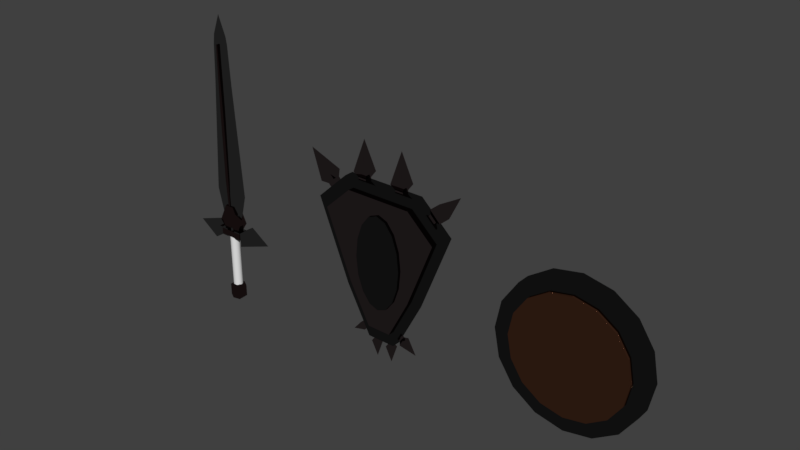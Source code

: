 # Source: Sword_Shield.blend  (saved by Blender 2.82.7; exported with 4.5.12 LTS)
import bpy
from mathutils import Matrix  # noqa: F401  (used for matrix-valued properties, if any)

bpy.ops.wm.read_factory_settings(use_empty=True)
scene = bpy.context.scene
scene.name = 'Scene'

# ---- collections
col_collection_1 = bpy.data.collections.new('Collection 1'); scene.collection.children.link(col_collection_1)

# ---- materials (node trees are filled in below, after node groups)
mat_shieldmetal = bpy.data.materials.new('ShieldMetal')
mat_shieldmetal.alpha_threshold = 0.0
mat_shieldmetal.roughness = 0.5
mat_wood = bpy.data.materials.new('Wood')
mat_wood.alpha_threshold = 0.0
mat_wood.roughness = 0.5
mat_spikes = bpy.data.materials.new('Spikes')
mat_spikes.alpha_threshold = 0.0
mat_spikes.roughness = 0.5
mat_swordbase = bpy.data.materials.new('SwordBase')
mat_swordbase.alpha_threshold = 0.0
mat_swordbase.roughness = 0.5
mat_swordmetal2 = bpy.data.materials.new('SwordMetal2')
mat_swordmetal2.alpha_threshold = 0.0
mat_swordmetal2.roughness = 0.5

# ---- material node trees
mat_shieldmetal.use_nodes = True; mat_shieldmetal.node_tree.nodes.clear()
_N = mat_shieldmetal.node_tree.nodes; _L = mat_shieldmetal.node_tree.links
n0 = _N.new('ShaderNodeOutputMaterial'); n0.name = 'Material Output'; n0.location = (300, 300)
n1 = _N.new('ShaderNodeBsdfAnisotropic'); n1.name = 'Glossy BSDF'; n1.location = (10, 300)
n1.distribution = 'GGX'
n1.inputs[0].default_value = (0.09084, 0.09084, 0.09084, 1.0)
n1.inputs[1].default_value = 0.0
_L.new(n1.outputs[0], n0.inputs[0])
n0.is_active_output = True
mat_wood.use_nodes = True; mat_wood.node_tree.nodes.clear()
_N = mat_wood.node_tree.nodes; _L = mat_wood.node_tree.links
n0 = _N.new('ShaderNodeOutputMaterial'); n0.name = 'Material Output'; n0.location = (300, 300)
n1 = _N.new('ShaderNodeBsdfDiffuse'); n1.name = 'Diffuse BSDF'; n1.location = (10, 300)
n1.inputs[0].default_value = (0.03522, 0.01416, 0.007664, 1.0)
_L.new(n1.outputs[0], n0.inputs[0])
n0.is_active_output = True
mat_spikes.use_nodes = True; mat_spikes.node_tree.nodes.clear()
_N = mat_spikes.node_tree.nodes; _L = mat_spikes.node_tree.links
n0 = _N.new('ShaderNodeOutputMaterial'); n0.name = 'Material Output'; n0.location = (300, 300)
n1 = _N.new('ShaderNodeBsdfAnisotropic'); n1.name = 'Glossy BSDF'; n1.location = (10, 300)
n1.distribution = 'GGX'
n1.inputs[0].default_value = (0.2079, 0.1528, 0.1576, 1.0)
n1.inputs[1].default_value = 0.0
_L.new(n1.outputs[0], n0.inputs[0])
n0.is_active_output = True
mat_swordbase.use_nodes = True; mat_swordbase.node_tree.nodes.clear()
_N = mat_swordbase.node_tree.nodes; _L = mat_swordbase.node_tree.links
n0 = _N.new('ShaderNodeOutputMaterial'); n0.name = 'Material Output'; n0.location = (300, 300)
n1 = _N.new('ShaderNodeBsdfAnisotropic'); n1.name = 'Glossy BSDF'; n1.location = (10, 300)
n1.distribution = 'GGX'
n1.inputs[0].default_value = (0.2266, 0.2266, 0.2266, 1.0)
n1.inputs[1].default_value = 0.0
_L.new(n1.outputs[0], n0.inputs[0])
n0.is_active_output = True
mat_swordmetal2.use_nodes = True; mat_swordmetal2.node_tree.nodes.clear()
_N = mat_swordmetal2.node_tree.nodes; _L = mat_swordmetal2.node_tree.links
n0 = _N.new('ShaderNodeOutputMaterial'); n0.name = 'Material Output'; n0.location = (300, 300)
n1 = _N.new('ShaderNodeBsdfAnisotropic'); n1.name = 'Glossy BSDF'; n1.location = (10, 300)
n1.distribution = 'GGX'
n1.inputs[0].default_value = (0.1376, 0.08061, 0.08061, 1.0)
n1.inputs[1].default_value = 0.0
_L.new(n1.outputs[0], n0.inputs[0])
n0.is_active_output = True

# ---- world
world_world = bpy.data.worlds.new('World'); scene.world = world_world
world_world.color = (0.05088, 0.05088, 0.05088)
world_world.use_sun_shadow = False
world_world.sun_shadow_jitter_overblur = 0.0
world_world.cycles.sampling_method = 'MANUAL'

# ---- meshes
me_cylinder_008 = bpy.data.meshes.new('Cylinder.008')
me_cylinder_008.from_pydata([(-1.806e-07, 0.2571, 2.763), (-1.806e-07, -0.2571, 2.763), (1.057, 0.2571, 2.553), (1.057, -0.2571, 2.553), (1.954, 0.2571, 1.954), (1.954, -0.2571, 1.954), (2.553, 0.2571, 1.057), (2.553, -0.2571, 1.057), (2.763, 0.2571, -3.612e-08), (2.763, -0.2571, -3.655e-07), (2.553, 0.2571, -1.057), (2.553, -0.2571, -1.057), (1.954, 0.2571, -1.954), (1.954, -0.2571, -1.954), (1.057, 0.2571, -2.553), (1.057, -0.2571, -2.553), (2.366e-07, 0.2571, -2.763), (2.366e-07, -0.2571, -2.763), (-1.057, 0.2571, -2.553), (-1.057, -0.2571, -2.553), (-1.954, 0.2571, -1.954), (-1.954, -0.2571, -1.954), (-2.553, 0.2571, -1.057), (-2.553, -0.2571, -1.057), (-2.763, 0.2571, 2.932e-07), (-2.763, -0.2571, -3.612e-08), (-2.553, 0.2571, 1.057), (-2.553, -0.2571, 1.057), (-1.954, 0.2571, 1.954), (-1.954, -0.2571, 1.954), (-1.057, 0.2571, 2.553), (-1.057, -0.2571, 2.553), (-1.173e-07, 0.1486, 2.207), (-1.173e-07, -0.3358, 2.207), (0.8446, 0.1486, 2.039), (0.8446, -0.3358, 2.039), (1.561, 0.1486, 1.561), (1.561, -0.3358, 1.561), (2.039, 0.1486, 0.8446), (2.039, -0.3358, 0.8446), (2.207, 0.1486, -1.986e-08), (2.207, -0.3358, -2.829e-07), (2.039, 0.1486, -0.8446), (2.039, -0.3358, -0.8446), (1.561, 0.1486, -1.561), (1.561, -0.3358, -1.561), (0.8446, 0.1486, -2.039), (0.8446, -0.3358, -2.039), (2.16e-07, 0.1486, -2.207), (2.16e-07, -0.3358, -2.207), (-0.8446, 0.1486, -2.039), (-0.8446, -0.3358, -2.039), (-1.561, 0.1486, -1.561), (-1.561, -0.3358, -1.561), (-2.039, 0.1486, -0.8446), (-2.039, -0.3358, -0.8446), (-2.207, 0.1486, 2.432e-07), (-2.207, -0.3358, -1.986e-08), (-2.039, 0.1486, 0.8446), (-2.039, -0.3358, 0.8446), (-1.561, 0.1486, 1.561), (-1.561, -0.3358, 1.561), (-0.8446, 0.1486, 2.039), (-0.8446, -0.3358, 2.039), (-0.1628, -0.002808, 1.47), (-0.1628, -0.002808, 1.825), (-0.1628, 0.4314, 1.47), (-0.1628, 0.4314, 1.825), (0.1923, -0.002808, 1.47), (0.1923, -0.002808, 1.825), (0.1923, 0.4314, 1.47), (0.1923, 0.4314, 1.825), (-0.1628, 0.8199, 1.664), (-0.1628, 0.5971, 1.387), (0.1923, 0.5971, 1.387), (0.1923, 0.8199, 1.664), (-0.1628, 1.04, 1.313), (-0.1628, 0.685, 1.314), (0.1923, 0.685, 1.314), (0.1923, 1.04, 1.313), (-0.1628, -0.002808, -1.557), (-0.1628, -0.002808, -1.912), (-0.1628, 0.4314, -1.557), (-0.1628, 0.4314, -1.912), (0.1923, -0.002808, -1.557), (0.1923, -0.002808, -1.912), (0.1923, 0.4314, -1.557), (0.1923, 0.4314, -1.912), (-0.1628, 0.8199, -1.75), (-0.1628, 0.5971, -1.474), (0.1923, 0.5971, -1.474), (0.1923, 0.8199, -1.75), (-0.1628, 1.04, -1.4), (-0.1628, 0.685, -1.401), (0.1923, 0.685, -1.401), (0.1923, 1.04, -1.4), (-0.1628, 1.038, -0.04326), (-0.1628, 0.683, -0.04326), (0.1923, 0.683, -0.04326), (0.1923, 1.038, -0.04326)], [], [(0, 1, 3, 2), (2, 3, 5, 4), (4, 5, 7, 6), (6, 7, 9, 8), (8, 9, 11, 10), (10, 11, 13, 12), (12, 13, 15, 14), (14, 15, 17, 16), (16, 17, 19, 18), (18, 19, 21, 20), (20, 21, 23, 22), (22, 23, 25, 24), (24, 25, 27, 26), (26, 27, 29, 28), (3, 1, 31, 29, 27, 25, 23, 21, 19, 17, 15, 13, 11, 9, 7, 5), (28, 29, 31, 30), (30, 31, 1, 0), (0, 2, 4, 6, 8, 10, 12, 14, 16, 18, 20, 22, 24, 26, 28, 30), (32, 33, 35, 34), (34, 35, 37, 36), (36, 37, 39, 38), (38, 39, 41, 40), (40, 41, 43, 42), (42, 43, 45, 44), (44, 45, 47, 46), (46, 47, 49, 48), (48, 49, 51, 50), (50, 51, 53, 52), (52, 53, 55, 54), (54, 55, 57, 56), (56, 57, 59, 58), (58, 59, 61, 60), (35, 33, 63, 61, 59, 57, 55, 53, 51, 49, 47, 45, 43, 41, 39, 37), (60, 61, 63, 62), (62, 63, 33, 32), (32, 34, 36, 38, 40, 42, 44, 46, 48, 50, 52, 54, 56, 58, 60, 62), (67, 71, 75, 72), (64, 65, 67, 66), (70, 71, 69, 68), (68, 69, 65, 64), (66, 70, 68, 64), (71, 67, 65, 69), (74, 73, 77, 78), (66, 67, 72, 73), (71, 70, 74, 75), (70, 66, 73, 74), (76, 79, 99, 96), (72, 75, 79, 76), (73, 72, 76, 77), (75, 74, 78, 79), (77, 76, 96, 97), (79, 78, 98, 99), (78, 77, 97, 98), (80, 82, 83, 81), (83, 88, 91, 87), (86, 84, 85, 87), (84, 80, 81, 85), (82, 80, 84, 86), (87, 85, 81, 83), (90, 94, 93, 89), (82, 89, 88, 83), (87, 91, 90, 86), (86, 90, 89, 82), (92, 96, 99, 95), (88, 92, 95, 91), (89, 93, 92, 88), (91, 95, 94, 90), (93, 97, 96, 92), (95, 99, 98, 94), (94, 98, 97, 93)])
me_cylinder_008.polygons.foreach_set('material_index', [0, 0, 0, 0, 0, 0, 0, 0, 0, 0, 0, 0, 0, 0, 0, 0, 0, 0, 1, 1, 1, 1, 1, 1, 1, 1, 1, 1, 1, 1, 1, 1, 1, 1, 1, 1, 1, 1, 1, 1, 1, 1, 1, 1, 1, 1, 1, 1, 1, 1, 1, 1, 1, 1, 1, 1, 1, 1, 1, 1, 1, 1, 1, 1, 1, 1, 1, 1, 1, 1])
_uv = me_cylinder_008.uv_layers.new(name='UVMap')
_uv.uv.foreach_set('vector', [0.9168, 0.1659, 0.9605, 0.1659, 0.9606, 0.2556, 0.9169, 0.2556, 0.9169, 0.2556, 0.9606, 0.2556, 0.9611, 0.3317, 0.9174, 0.3317, 0.8719, 0.9663, 0.8282, 0.9663, 0.8282, 0.8902, 0.8719, 0.8902, 0.8719, 0.8902, 0.8282, 0.8902, 0.8282, 0.8004, 0.8719, 0.8004, 0.8719, 0.8004, 0.8282, 0.8004, 0.8282, 0.7106, 0.8719, 0.7106, 0.8719, 0.7106, 0.8282, 0.7106, 0.8282, 0.6346, 0.8719, 0.6346, 0.9174, 0.3317, 0.9611, 0.3317, 0.9606, 0.4078, 0.9169, 0.4078, 0.9169, 0.4078, 0.9606, 0.4078, 0.9605, 0.4976, 0.9168, 0.4976, 0.9168, 0.4976, 0.9605, 0.4976, 0.9606, 0.5873, 0.9169, 0.5873, 0.9169, 0.5873, 0.9606, 0.5873, 0.9611, 0.6634, 0.9174, 0.6634, 0.9156, 0.9663, 0.8719, 0.9663, 0.8719, 0.8902, 0.9156, 0.8902, 0.9156, 0.8902, 0.8719, 0.8902, 0.8719, 0.8004, 0.9156, 0.8004, 0.9156, 0.8004, 0.8719, 0.8004, 0.8719, 0.7106, 0.9156, 0.7106, 0.9156, 0.7106, 0.8719, 0.7106, 0.8719, 0.6346, 0.9156, 0.6346, 0.09981, 0.8852, 0.03505, 0.8205, 2.026e-08, 0.7359, 0.0, 0.6444, 0.03505, 0.5598, 0.09981, 0.4951, 0.1844, 0.4601, 0.276, 0.4601, 0.3606, 0.4951, 0.4254, 0.5598, 0.4604, 0.6444, 0.4604, 0.7359, 0.4254, 0.8205, 0.3606, 0.8852, 0.276, 0.9202, 0.1844, 0.9202, 0.9174, 2.024e-08, 0.9611, 0.0, 0.9606, 0.0761, 0.9169, 0.0761, 0.9169, 0.0761, 0.9606, 0.0761, 0.9605, 0.1659, 0.9168, 0.1659, 0.4254, 0.09974, 0.4604, 0.1843, 0.4604, 0.2758, 0.4254, 0.3604, 0.3606, 0.4251, 0.276, 0.4601, 0.1844, 0.4601, 0.09981, 0.4251, 0.03505, 0.3604, 1.013e-07, 0.2758, 0.0, 0.1843, 0.03505, 0.09974, 0.09981, 0.03502, 0.1844, 4.048e-08, 0.276, 0.0, 0.3606, 0.03502, 0.9168, 0.7959, 0.9579, 0.7959, 0.9581, 0.8676, 0.9169, 0.8676, 0.9169, 0.8676, 0.9581, 0.8676, 0.9584, 0.9284, 0.9173, 0.9284, 0.5016, 1.0, 0.4604, 1.0, 0.4604, 0.9392, 0.5016, 0.9392, 0.5016, 0.9392, 0.4604, 0.9392, 0.4604, 0.8675, 0.5016, 0.8675, 0.5016, 0.8675, 0.4604, 0.8675, 0.4604, 0.7958, 0.5016, 0.7958, 0.5016, 0.7958, 0.4604, 0.7958, 0.4604, 0.735, 0.5016, 0.735, 0.9589, 0.6634, 1.0, 0.6634, 0.9997, 0.7242, 0.9585, 0.7242, 0.9585, 0.7242, 0.9997, 0.7242, 0.9995, 0.7959, 0.9584, 0.7959, 0.9584, 0.7959, 0.9995, 0.7959, 0.9997, 0.8676, 0.9585, 0.8676, 0.9585, 0.8676, 0.9997, 0.8676, 1.0, 0.9284, 0.9589, 0.9284, 0.5016, 0.735, 0.5427, 0.735, 0.5427, 0.7958, 0.5016, 0.7958, 0.5016, 0.7958, 0.5427, 0.7958, 0.5427, 0.8675, 0.5016, 0.8675, 0.5016, 0.8675, 0.5427, 0.8675, 0.5427, 0.9392, 0.5016, 0.9392, 0.5016, 0.9392, 0.5427, 0.9392, 0.5427, 1.0, 0.5016, 1.0, 0.8282, 0.5147, 0.8282, 0.5878, 0.8002, 0.6554, 0.7485, 0.7071, 0.6809, 0.735, 0.6077, 0.735, 0.5402, 0.7071, 0.4884, 0.6554, 0.4604, 0.5878, 0.4604, 0.5147, 0.4884, 0.4472, 0.5402, 0.3955, 0.6077, 0.3675, 0.6809, 0.3675, 0.7485, 0.3955, 0.8002, 0.4472, 0.9173, 0.6634, 0.9584, 0.6634, 0.9581, 0.7242, 0.9169, 0.7242, 0.9169, 0.7242, 0.9581, 0.7242, 0.9579, 0.7959, 0.9168, 0.7959, 0.8282, 0.1472, 0.8282, 0.2203, 0.8002, 0.2878, 0.7485, 0.3395, 0.6809, 0.3675, 0.6077, 0.3675, 0.5402, 0.3395, 0.4884, 0.2878, 0.4604, 0.2203, 0.4604, 0.1472, 0.4884, 0.07967, 0.5402, 0.02798, 0.6077, 0.0, 0.6809, 4.048e-08, 0.7485, 0.02798, 0.8002, 0.07967, 0.6332, 0.7679, 0.6031, 0.7679, 0.6031, 0.735, 0.6332, 0.735, 0.8282, 0.3474, 0.8282, 0.3173, 0.8651, 0.3173, 0.8651, 0.3474, 0.8651, 0.2871, 0.8651, 0.3173, 0.8282, 0.3173, 0.8282, 0.2871, 0.6935, 0.7652, 0.6935, 0.735, 0.7237, 0.735, 0.7237, 0.7652, 0.6935, 0.7719, 0.6634, 0.7719, 0.6634, 0.735, 0.6935, 0.735, 0.6031, 0.7679, 0.6332, 0.7679, 0.6332, 0.8048, 0.6031, 0.8048, 0.6634, 0.786, 0.6935, 0.786, 0.6935, 0.7935, 0.6634, 0.7935, 0.8651, 0.3474, 0.8651, 0.3173, 0.8981, 0.331, 0.8792, 0.3545, 0.8651, 0.3173, 0.8651, 0.2871, 0.8792, 0.2801, 0.8981, 0.3035, 0.6634, 0.7719, 0.6935, 0.7719, 0.6935, 0.786, 0.6634, 0.786, 0.9912, 0.2601, 0.9611, 0.2601, 0.9611, 0.1449, 0.9912, 0.1449, 0.9912, 0.2898, 0.9611, 0.2898, 0.9611, 0.2601, 0.9912, 0.2601, 0.8792, 0.3545, 0.8981, 0.331, 0.9168, 0.3608, 0.8866, 0.3607, 0.8981, 0.3035, 0.8792, 0.2801, 0.8866, 0.2739, 0.9168, 0.2738, 0.8866, 0.3607, 0.9168, 0.3608, 0.9166, 0.4759, 0.8865, 0.4759, 0.9168, 0.2738, 0.8866, 0.2739, 0.8865, 0.1586, 0.9166, 0.1586, 0.5427, 0.735, 0.5729, 0.735, 0.5729, 0.8503, 0.5427, 0.8503, 0.8282, 0.6044, 0.8651, 0.6044, 0.8651, 0.6346, 0.8282, 0.6346, 0.6031, 0.7719, 0.6031, 0.8048, 0.5729, 0.8048, 0.5729, 0.7719, 0.8651, 0.03014, 0.8282, 0.03014, 0.8282, 2.024e-08, 0.8651, 0.0, 0.7237, 0.735, 0.7539, 0.735, 0.7539, 0.7652, 0.7237, 0.7652, 0.6332, 0.7719, 0.6332, 0.735, 0.6634, 0.735, 0.6634, 0.7719, 0.5729, 0.7719, 0.5729, 0.735, 0.6031, 0.735, 0.6031, 0.7719, 0.6634, 0.786, 0.6634, 0.7935, 0.6332, 0.7935, 0.6332, 0.786, 0.8651, 0.6044, 0.8792, 0.5974, 0.8981, 0.6208, 0.8651, 0.6346, 0.8651, 0.0, 0.8981, 0.01373, 0.8792, 0.03719, 0.8651, 0.03014, 0.6634, 0.7719, 0.6634, 0.786, 0.6332, 0.786, 0.6332, 0.7719, 0.9912, 0.02976, 0.9912, 0.1449, 0.9611, 0.1449, 0.9611, 0.02976, 0.9912, 0.0, 0.9912, 0.02976, 0.9611, 0.02976, 0.9611, 0.0, 0.8792, 0.5974, 0.8866, 0.5911, 0.9168, 0.5911, 0.8981, 0.6208, 0.8981, 0.01373, 0.9168, 0.04349, 0.8866, 0.04341, 0.8792, 0.03719, 0.8866, 0.5911, 0.8865, 0.4759, 0.9166, 0.4759, 0.9168, 0.5911, 0.9168, 0.04349, 0.9166, 0.1586, 0.8865, 0.1586, 0.8866, 0.04341, 0.5427, 0.9655, 0.5427, 0.8503, 0.5729, 0.8503, 0.5729, 0.9655])
me_cylinder_008.materials.append(mat_shieldmetal)
me_cylinder_008.materials.append(mat_wood)
me_cylinder_008.use_remesh_preserve_volume = False
me_cylinder_008.use_remesh_preserve_attributes = False
me_cylinder_008.use_mirror_vertex_groups = False
me_cylinder_008.update()
me_cube_003 = bpy.data.meshes.new('Cube.003')
me_cube_003.from_pydata([(-0.09166, 0.004254, 0.7815), (-0.09166, 0.004254, 0.9648), (-0.09166, 0.3168, 0.7815), (-0.09166, 0.3168, 0.9648), (0.09166, 0.004254, 0.7815), (0.09166, 0.004254, 0.9648), (0.09166, 0.3168, 0.7815), (0.09166, 0.3168, 0.9648), (-0.09166, 0.5174, 0.8813), (-0.09166, 0.4023, 0.7386), (0.09166, 0.4023, 0.7386), (0.09166, 0.5174, 0.8813), (-0.09166, 0.631, 0.7003), (-0.09166, 0.4477, 0.7008), (0.09166, 0.4477, 0.7008), (0.09166, 0.631, 0.7003), (-1.092, 0.004254, 0.7815), (-1.092, 0.004254, 0.9648), (-1.092, 0.3168, 0.7815), (-1.092, 0.3168, 0.9648), (-0.9083, 0.004254, 0.7815), (-0.9083, 0.004254, 0.9648), (-0.9083, 0.3168, 0.7815), (-0.9083, 0.3168, 0.9648), (-1.092, 0.5174, 0.8813), (-1.092, 0.4023, 0.7386), (-0.9083, 0.4023, 0.7386), (-0.9083, 0.5174, 0.8813), (-1.092, 0.631, 0.7003), (-1.092, 0.4477, 0.7008), (-0.9083, 0.4477, 0.7008), (-0.9083, 0.631, 0.7003), (-0.09166, 0.004254, -0.7815), (-0.09166, 0.004254, -0.9648), (-0.09166, 0.3168, -0.7815), (-0.09166, 0.3168, -0.9648), (0.09166, 0.004254, -0.7815), (0.09166, 0.004254, -0.9648), (0.09166, 0.3168, -0.7815), (0.09166, 0.3168, -0.9648), (-0.09166, 0.5174, -0.8813), (-0.09166, 0.4023, -0.7386), (0.09166, 0.4023, -0.7386), (0.09166, 0.5174, -0.8813), (-0.09166, 0.631, -0.7003), (-0.09166, 0.4477, -0.7008), (0.09166, 0.4477, -0.7008), (0.09166, 0.631, -0.7003), (-0.09166, 0.63, 0.0), (-0.09166, 0.4467, 0.0), (0.09166, 0.4467, 0.0), (0.09166, 0.63, 0.0), (-1.092, 0.004254, -0.7815), (-1.092, 0.004254, -0.9648), (-1.092, 0.3168, -0.7815), (-1.092, 0.3168, -0.9648), (-0.9083, 0.004254, -0.7815), (-0.9083, 0.004254, -0.9648), (-0.9083, 0.3168, -0.7815), (-0.9083, 0.3168, -0.9648), (-1.092, 0.5174, -0.8813), (-1.092, 0.4023, -0.7386), (-0.9083, 0.4023, -0.7386), (-0.9083, 0.5174, -0.8813), (-1.092, 0.631, -0.7003), (-1.092, 0.4477, -0.7008), (-0.9083, 0.4477, -0.7008), (-0.9083, 0.631, -0.7003), (-1.092, 0.63, 0.0), (-1.092, 0.4467, 0.0), (-0.9083, 0.4467, 0.0), (-0.9083, 0.63, 0.0), (-1.5, -0.1144, -0.8022), (-2.305, -0.1144, 1.198), (-1.5, 0.1144, -0.8022), (-2.305, 0.1144, 1.198), (0.5, -0.1144, -0.8022), (1.305, -0.1144, 1.198), (0.5, 0.1144, -0.8022), (1.305, 0.1144, 1.198), (-0.8644, 0.1144, -2.002), (-0.8644, -0.1144, -2.002), (-0.1356, 0.1144, -2.002), (-0.1356, -0.1144, -2.002), (-1.5, -0.1144, 1.942), (-1.5, 0.1144, 1.942), (0.5, 0.1144, 1.942), (0.5, -0.1144, 1.942), (-1.344, -0.1933, -0.6641), (-2.024, -0.1933, 1.024), (-1.344, -0.0001808, -0.6641), (-2.024, -0.0001808, 1.024), (0.3442, -0.1933, -0.6641), (1.024, -0.1933, 1.024), (0.3442, -0.0001808, -0.6641), (1.024, -0.0001808, 1.024), (-0.8076, -0.0001808, -1.677), (-0.8076, -0.1933, -1.677), (-0.1924, -0.0001808, -1.677), (-0.1924, -0.1933, -1.677), (-1.344, -0.1933, 1.652), (-1.344, -0.0001808, 1.652), (0.3442, -0.0001808, 1.652), (0.3442, -0.1933, 1.652), (-0.5, 0.03853, 1.284), (-0.5, -0.232, 1.284), (-0.2632, 0.03853, 1.193), (-0.2632, -0.232, 1.193), (-0.06236, 0.03853, 0.9327), (-0.06236, -0.232, 0.9327), (0.0718, 0.03853, 0.5432), (0.0718, -0.232, 0.5432), (0.1189, 0.03853, 0.08376), (0.1189, -0.232, 0.08376), (0.0718, 0.03853, -0.3757), (0.0718, -0.232, -0.3757), (-0.06236, 0.03853, -0.7651), (-0.06236, -0.232, -0.7651), (-0.2632, 0.03853, -1.025), (-0.2632, -0.232, -1.025), (-0.5, 0.03853, -1.117), (-0.5, -0.232, -1.117), (-0.7368, 0.03853, -1.025), (-0.7368, -0.232, -1.025), (-0.9376, 0.03853, -0.7651), (-0.9376, -0.232, -0.7651), (-1.072, 0.03853, -0.3757), (-1.072, -0.232, -0.3757), (-1.119, 0.03853, 0.08376), (-1.119, -0.232, 0.08376), (-1.072, 0.03853, 0.5432), (-1.072, -0.232, 0.5432), (-0.9376, 0.03853, 0.9327), (-0.9376, -0.232, 0.9327), (-0.7368, 0.03853, 1.193), (-0.7368, -0.232, 1.193), (-1.439, 0.006549, -2.085), (-1.066, 0.05539, -1.762), (-1.066, -0.04229, -1.762), (-1.002, -0.04229, -1.855), (-1.152, 0.09338, -1.767), (-1.038, 0.09338, -1.933), (-1.152, -0.08028, -1.767), (-1.038, -0.08028, -1.933), (-1.002, 0.05539, -1.855), (-0.9199, 0.05539, -1.799), (-0.9838, 0.05539, -1.705), (-0.9199, -0.04229, -1.799), (-0.9838, -0.04229, -1.705), (-0.7119, 0.006549, -2.551), (-0.7685, 0.05539, -2.061), (-0.7685, -0.04229, -2.061), (-0.6553, -0.04229, -2.061), (-0.8126, 0.09338, -2.134), (-0.6112, 0.09338, -2.134), (-0.8126, -0.08028, -2.134), (-0.6112, -0.08028, -2.134), (-0.6553, 0.05539, -2.061), (-0.6553, 0.05539, -1.961), (-0.7685, 0.05539, -1.961), (-0.6553, -0.04229, -1.961), (-0.7685, -0.04229, -1.961), (0.4389, 0.006549, -2.085), (0.06619, 0.05539, -1.762), (0.06619, -0.04229, -1.762), (0.002289, -0.04229, -1.855), (0.1518, 0.09338, -1.767), (0.03815, 0.09338, -1.933), (0.1518, -0.08028, -1.767), (0.03815, -0.08028, -1.933), (0.002289, 0.05539, -1.855), (-0.08006, 0.05539, -1.799), (-0.01615, 0.05539, -1.705), (-0.08006, -0.04229, -1.799), (-0.01615, -0.04229, -1.705), (-0.2881, 0.006549, -2.551), (-0.2315, 0.05539, -2.061), (-0.2315, -0.04229, -2.061), (-0.3447, -0.04229, -2.061), (-0.1874, 0.09338, -2.134), (-0.3888, 0.09338, -2.134), (-0.1874, -0.08028, -2.134), (-0.3888, -0.08028, -2.134), (-0.3447, 0.05539, -2.061), (-0.3447, 0.05539, -1.961), (-0.2315, 0.05539, -1.961), (-0.3447, -0.04229, -1.961), (-0.2315, -0.04229, -1.961), (-2.611, 4.843e-07, 2.291), (-2.042, -0.0907, 1.573), (-2.042, 0.0907, 1.573), (-1.893, 0.0907, 1.722), (-2.197, -0.1613, 1.612), (-1.932, -0.1613, 1.876), (-2.197, 0.1613, 1.612), (-1.932, 0.1613, 1.876), (-1.893, -0.0907, 1.722), (-1.762, -0.0907, 1.591), (-1.911, -0.0907, 1.442), (-1.762, 0.0907, 1.591), (-1.911, 0.0907, 1.442), (-1.027, 4.321e-07, 2.905), (-1.133, -0.0907, 1.995), (-1.133, 0.0907, 1.995), (-0.9222, 0.0907, 1.995), (-1.214, -0.1613, 2.132), (-0.8404, -0.1613, 2.132), (-1.214, 0.1613, 2.132), (-0.8404, 0.1613, 2.132), (-0.9222, -0.0907, 1.995), (-0.9222, -0.0907, 1.81), (-1.133, -0.0907, 1.81), (-0.9222, 0.0907, 1.81), (-1.133, 0.0907, 1.81), (1.611, 4.843e-07, 2.291), (1.042, -0.0907, 1.573), (1.042, 0.0907, 1.573), (0.8934, 0.0907, 1.722), (1.197, -0.1613, 1.612), (0.9321, -0.1613, 1.876), (1.197, 0.1613, 1.612), (0.9321, 0.1613, 1.876), (0.8934, -0.0907, 1.722), (0.7624, -0.0907, 1.591), (0.9111, -0.0907, 1.442), (0.7624, 0.0907, 1.591), (0.9111, 0.0907, 1.442), (0.02734, 4.321e-07, 2.905), (0.1325, -0.0907, 1.995), (0.1325, 0.0907, 1.995), (-0.07782, 0.0907, 1.995), (0.2143, -0.1613, 2.132), (-0.1596, -0.1613, 2.132), (0.2143, 0.1613, 2.132), (-0.1596, 0.1613, 2.132), (-0.07782, -0.0907, 1.995), (-0.07782, -0.0907, 1.81), (0.1325, -0.0907, 1.81), (-0.07782, 0.0907, 1.81), (0.1325, 0.0907, 1.81)], [], [(0, 1, 3, 2), (3, 7, 11, 8), (6, 7, 5, 4), (4, 5, 1, 0), (2, 6, 4, 0), (7, 3, 1, 5), (10, 9, 13, 14), (2, 3, 8, 9), (7, 6, 10, 11), (6, 2, 9, 10), (12, 15, 51, 48), (8, 11, 15, 12), (9, 8, 12, 13), (11, 10, 14, 15), (13, 12, 48, 49), (15, 14, 50, 51), (14, 13, 49, 50), (16, 17, 19, 18), (19, 23, 27, 24), (22, 23, 21, 20), (20, 21, 17, 16), (18, 22, 20, 16), (23, 19, 17, 21), (26, 25, 29, 30), (18, 19, 24, 25), (23, 22, 26, 27), (22, 18, 25, 26), (28, 31, 71, 68), (24, 27, 31, 28), (25, 24, 28, 29), (27, 26, 30, 31), (29, 28, 68, 69), (31, 30, 70, 71), (30, 29, 69, 70), (32, 34, 35, 33), (35, 40, 43, 39), (38, 36, 37, 39), (36, 32, 33, 37), (34, 32, 36, 38), (39, 37, 33, 35), (42, 46, 45, 41), (34, 41, 40, 35), (39, 43, 42, 38), (38, 42, 41, 34), (44, 48, 51, 47), (40, 44, 47, 43), (41, 45, 44, 40), (43, 47, 46, 42), (45, 49, 48, 44), (47, 51, 50, 46), (46, 50, 49, 45), (52, 54, 55, 53), (55, 60, 63, 59), (58, 56, 57, 59), (56, 52, 53, 57), (54, 52, 56, 58), (59, 57, 53, 55), (62, 66, 65, 61), (54, 61, 60, 55), (59, 63, 62, 58), (58, 62, 61, 54), (64, 68, 71, 67), (60, 64, 67, 63), (61, 65, 64, 60), (63, 67, 66, 62), (65, 69, 68, 64), (67, 71, 70, 66), (66, 70, 69, 65), (72, 73, 75, 74), (74, 75, 79, 78), (78, 79, 77, 76), (76, 77, 73, 72), (76, 72, 81, 83), (77, 79, 86, 87), (80, 82, 83, 81), (74, 78, 82, 80), (72, 74, 80, 81), (78, 76, 83, 82), (86, 85, 84, 87), (75, 73, 84, 85), (73, 77, 87, 84), (79, 75, 85, 86), (88, 89, 91, 90), (90, 91, 95, 94), (94, 95, 93, 92), (92, 93, 89, 88), (92, 88, 97, 99), (93, 95, 102, 103), (96, 98, 99, 97), (90, 94, 98, 96), (88, 90, 96, 97), (94, 92, 99, 98), (102, 101, 100, 103), (91, 89, 100, 101), (89, 93, 103, 100), (95, 91, 101, 102), (104, 105, 107, 106), (106, 107, 109, 108), (108, 109, 111, 110), (110, 111, 113, 112), (112, 113, 115, 114), (114, 115, 117, 116), (116, 117, 119, 118), (118, 119, 121, 120), (120, 121, 123, 122), (122, 123, 125, 124), (124, 125, 127, 126), (126, 127, 129, 128), (128, 129, 131, 130), (130, 131, 133, 132), (107, 105, 135, 133, 131, 129, 127, 125, 123, 121, 119, 117, 115, 113, 111, 109), (132, 133, 135, 134), (134, 135, 105, 104), (104, 106, 108, 110, 112, 114, 116, 118, 120, 122, 124, 126, 128, 130, 132, 134), (142, 143, 139, 138), (136, 143, 142), (143, 141, 144, 139), (140, 141, 136), (136, 142, 140), (143, 136, 141), (144, 137, 146, 145), (141, 140, 137, 144), (140, 142, 138, 137), (148, 147, 145, 146), (137, 138, 148, 146), (139, 144, 145, 147), (138, 139, 147, 148), (155, 156, 152, 151), (149, 156, 155), (156, 154, 157, 152), (153, 154, 149), (149, 155, 153), (156, 149, 154), (157, 150, 159, 158), (154, 153, 150, 157), (153, 155, 151, 150), (161, 160, 158, 159), (150, 151, 161, 159), (152, 157, 158, 160), (151, 152, 160, 161), (168, 164, 165, 169), (162, 168, 169), (169, 165, 170, 167), (166, 162, 167), (162, 166, 168), (169, 167, 162), (170, 171, 172, 163), (167, 170, 163, 166), (166, 163, 164, 168), (174, 172, 171, 173), (163, 172, 174, 164), (165, 173, 171, 170), (164, 174, 173, 165), (181, 177, 178, 182), (175, 181, 182), (182, 178, 183, 180), (179, 175, 180), (175, 179, 181), (182, 180, 175), (183, 184, 185, 176), (180, 183, 176, 179), (179, 176, 177, 181), (187, 185, 184, 186), (176, 185, 187, 177), (178, 186, 184, 183), (177, 187, 186, 178), (194, 195, 191, 190), (188, 195, 194), (195, 193, 196, 191), (192, 193, 188), (188, 194, 192), (195, 188, 193), (196, 189, 198, 197), (193, 192, 189, 196), (192, 194, 190, 189), (200, 199, 197, 198), (189, 190, 200, 198), (191, 196, 197, 199), (190, 191, 199, 200), (207, 208, 204, 203), (201, 208, 207), (208, 206, 209, 204), (205, 206, 201), (201, 207, 205), (208, 201, 206), (209, 202, 211, 210), (206, 205, 202, 209), (205, 207, 203, 202), (213, 212, 210, 211), (202, 203, 213, 211), (204, 209, 210, 212), (203, 204, 212, 213), (220, 216, 217, 221), (214, 220, 221), (221, 217, 222, 219), (218, 214, 219), (214, 218, 220), (221, 219, 214), (222, 223, 224, 215), (219, 222, 215, 218), (218, 215, 216, 220), (226, 224, 223, 225), (215, 224, 226, 216), (217, 225, 223, 222), (216, 226, 225, 217), (233, 229, 230, 234), (227, 233, 234), (234, 230, 235, 232), (231, 227, 232), (227, 231, 233), (234, 232, 227), (235, 236, 237, 228), (232, 235, 228, 231), (231, 228, 229, 233), (239, 237, 236, 238), (228, 237, 239, 229), (230, 238, 236, 235), (229, 239, 238, 230)])
me_cube_003.polygons.foreach_set('material_index', [0, 0, 0, 0, 0, 0, 0, 0, 0, 0, 0, 0, 0, 0, 0, 0, 0, 0, 0, 0, 0, 0, 0, 0, 0, 0, 0, 0, 0, 0, 0, 0, 0, 0, 0, 0, 0, 0, 0, 0, 0, 0, 0, 0, 0, 0, 0, 0, 0, 0, 0, 0, 0, 0, 0, 0, 0, 0, 0, 0, 0, 0, 0, 0, 0, 0, 0, 0, 1, 1, 1, 1, 1, 1, 1, 1, 1, 1, 1, 1, 1, 1, 0, 0, 0, 0, 0, 0, 0, 0, 0, 0, 0, 0, 0, 0, 1, 1, 1, 1, 1, 1, 1, 1, 1, 1, 1, 1, 1, 1, 1, 1, 1, 1, 0, 0, 0, 0, 0, 0, 0, 0, 0, 0, 0, 0, 0, 0, 0, 0, 0, 0, 0, 0, 0, 0, 0, 0, 0, 0, 0, 0, 0, 0, 0, 0, 0, 0, 0, 0, 0, 0, 0, 0, 0, 0, 0, 0, 0, 0, 0, 0, 0, 0, 0, 0, 0, 0, 0, 0, 0, 0, 0, 0, 0, 0, 0, 0, 0, 0, 0, 0, 0, 0, 0, 0, 0, 0, 0, 0, 0, 0, 0, 0, 0, 0, 0, 0, 0, 0, 0, 0, 0, 0, 0, 0, 0, 0, 0, 0, 0, 0, 0, 0, 0, 0, 0, 0])
_uv = me_cube_003.uv_layers.new(name='UVMap')
_uv.uv.foreach_set('vector', [0.0, 0.0, 0.0, 0.0, 0.0, 0.0, 0.0, 0.0, 0.0, 0.0, 0.0, 0.0, 0.0, 0.0, 0.0, 0.0, 0.0, 0.0, 0.0, 0.0, 0.0, 0.0, 0.0, 0.0, 0.0, 0.0, 0.0, 0.0, 0.0, 0.0, 0.0, 0.0, 0.0, 0.0, 0.0, 0.0, 0.0, 0.0, 0.0, 0.0, 0.0, 0.0, 0.0, 0.0, 0.0, 0.0, 0.0, 0.0, 0.0, 0.0, 0.0, 0.0, 0.0, 0.0, 0.0, 0.0, 0.0, 0.0, 0.0, 0.0, 0.0, 0.0, 0.0, 0.0, 0.0, 0.0, 0.0, 0.0, 0.0, 0.0, 0.0, 0.0, 0.0, 0.0, 0.0, 0.0, 0.0, 0.0, 0.0, 0.0, 0.0, 0.0, 0.0, 0.0, 0.0, 0.0, 0.0, 0.0, 0.0, 0.0, 0.0, 0.0, 0.0, 0.0, 0.0, 0.0, 0.0, 0.0, 0.0, 0.0, 0.0, 0.0, 0.0, 0.0, 0.0, 0.0, 0.0, 0.0, 0.0, 0.0, 0.0, 0.0, 0.0, 0.0, 0.0, 0.0, 0.0, 0.0, 0.0, 0.0, 0.0, 0.0, 0.0, 0.0, 0.0, 0.0, 0.0, 0.0, 0.0, 0.0, 0.0, 0.0, 0.0, 0.0, 0.0, 0.0, 0.0, 0.0, 0.0, 0.0, 0.0, 0.0, 0.0, 0.0, 0.0, 0.0, 0.0, 0.0, 0.0, 0.0, 0.0, 0.0, 0.0, 0.0, 0.0, 0.0, 0.0, 0.0, 0.0, 0.0, 0.0, 0.0, 0.0, 0.0, 0.0, 0.0, 0.0, 0.0, 0.0, 0.0, 0.0, 0.0, 0.0, 0.0, 0.0, 0.0, 0.0, 0.0, 0.0, 0.0, 0.0, 0.0, 0.0, 0.0, 0.0, 0.0, 0.0, 0.0, 0.0, 0.0, 0.0, 0.0, 0.0, 0.0, 0.0, 0.0, 0.0, 0.0, 0.0, 0.0, 0.0, 0.0, 0.0, 0.0, 0.0, 0.0, 0.0, 0.0, 0.0, 0.0, 0.0, 0.0, 0.0, 0.0, 0.0, 0.0, 0.0, 0.0, 0.0, 0.0, 0.0, 0.0, 0.0, 0.0, 0.0, 0.0, 0.0, 0.0, 0.0, 0.0, 0.0, 0.0, 0.0, 0.0, 0.0, 0.0, 0.0, 0.0, 0.0, 0.0, 0.0, 0.0, 0.0, 0.0, 0.0, 0.0, 0.0, 0.0, 0.0, 0.0, 0.0, 0.0, 0.0, 0.0, 0.0, 0.0, 0.0, 0.0, 0.0, 0.0, 0.0, 0.0, 0.0, 0.0, 0.0, 0.0, 0.0, 0.0, 0.0, 0.0, 0.0, 0.0, 0.0, 0.0, 0.0, 0.0, 0.0, 0.0, 0.0, 0.0, 0.0, 0.0, 0.0, 0.0, 0.0, 0.0, 0.0, 0.0, 0.0, 0.0, 0.0, 0.0, 0.0, 0.0, 0.0, 0.0, 0.0, 0.0, 0.0, 0.0, 0.0, 0.0, 0.0, 0.0, 0.0, 0.0, 0.0, 0.0, 0.0, 0.0, 0.0, 0.0, 0.0, 0.0, 0.0, 0.0, 0.0, 0.0, 0.0, 0.0, 0.0, 0.0, 0.0, 0.0, 0.0, 0.0, 0.0, 0.0, 0.0, 0.0, 0.0, 0.0, 0.0, 0.0, 0.0, 0.0, 0.0, 0.0, 0.0, 0.0, 0.0, 0.0, 0.0, 0.0, 0.0, 0.0, 0.0, 0.0, 0.0, 0.0, 0.0, 0.0, 0.0, 0.0, 0.0, 0.0, 0.0, 0.0, 0.0, 0.0, 0.0, 0.0, 0.0, 0.0, 0.0, 0.0, 0.0, 0.0, 0.0, 0.0, 0.0, 0.0, 0.0, 0.0, 0.0, 0.0, 0.0, 0.0, 0.0, 0.0, 0.0, 0.0, 0.0, 0.0, 0.0, 0.0, 0.0, 0.0, 0.0, 0.0, 0.0, 0.0, 0.0, 0.0, 0.0, 0.0, 0.0, 0.0, 0.0, 0.0, 0.0, 0.0, 0.0, 0.0, 0.0, 0.0, 0.0, 0.0, 0.0, 0.0, 0.0, 0.0, 0.0, 0.0, 0.0, 0.0, 0.0, 0.0, 0.0, 0.0, 0.0, 0.0, 0.0, 0.0, 0.0, 0.0, 0.0, 0.0, 0.0, 0.0, 0.0, 0.0, 0.0, 0.0, 0.0, 0.0, 0.0, 0.0, 0.0, 0.0, 0.0, 0.0, 0.0, 0.0, 0.0, 0.0, 0.0, 0.0, 0.0, 0.0, 0.0, 0.0, 0.0, 0.0, 0.0, 0.0, 0.0, 0.0, 0.0, 0.0, 0.0, 0.0, 0.0, 0.0, 0.0, 0.0, 0.0, 0.0, 0.0, 0.0, 0.0, 0.0, 0.0, 0.0, 0.0, 0.0, 0.0, 0.0, 0.0, 0.0, 0.0, 0.0, 0.0, 0.0, 0.0, 0.0, 0.0, 0.0, 0.0, 0.0, 0.0, 0.0, 0.0, 0.0, 0.0, 0.0, 0.0, 0.0, 0.0, 0.0, 0.0, 0.0, 0.0, 0.0, 0.0, 0.0, 0.0, 0.0, 0.0, 0.0, 0.0, 0.0, 0.0, 0.0, 0.0, 0.0, 0.0, 0.0, 0.0, 0.0, 0.0, 0.0, 0.0, 0.0, 0.0, 0.0, 0.0, 0.0, 0.0, 0.0, 0.0, 0.0, 0.0, 0.0, 0.0, 0.0, 0.0, 0.0, 0.0, 0.0, 0.0, 0.0, 0.0, 0.0, 0.8618, 0.633, 0.8618, 0.875, 0.8349, 0.875, 0.8349, 0.633, 0.393, 0.1892, 0.393, 0.4405, 0.0, 0.2832, 0.1753, 0.1021, 0.8886, 0.633, 0.8886, 0.875, 0.8618, 0.875, 0.8618, 0.633, 0.7861, 0.1892, 0.7861, 0.4405, 0.393, 0.2832, 0.5684, 0.1021, 0.7861, 0.1892, 0.5684, 0.1021, 0.6902, 0.0, 0.7695, 0.03173, 0.8349, 0.9067, 0.8081, 0.9067, 0.8081, 0.8128, 0.8349, 0.8128, 0.03682, 0.9809, 0.03682, 0.8959, 0.06367, 0.8959, 0.06367, 0.9809, 0.393, 0.1892, 0.1753, 0.1021, 0.2971, 0.0, 0.3765, 0.03173, 0.8618, 0.633, 0.8349, 0.633, 0.8349, 0.4858, 0.8618, 0.4858, 0.8886, 0.633, 0.8618, 0.633, 0.8618, 0.4858, 0.8886, 0.4858, 0.8081, 0.8128, 0.8081, 0.5797, 0.8349, 0.5797, 0.8349, 0.8128, 0.8081, 0.4858, 0.8349, 0.4858, 0.8349, 0.5797, 0.8081, 0.5797, 0.393, 0.2832, 0.7861, 0.4405, 0.6658, 0.4858, 0.4481, 0.3987, 0.0, 0.2832, 0.393, 0.4405, 0.2728, 0.4858, 0.05506, 0.3987, 0.9532, 0.2043, 0.9532, 0.0, 0.9759, 0.0, 0.9759, 0.2043, 0.3318, 0.6455, 0.3318, 0.8576, 0.0, 0.7249, 0.148, 0.572, 0.9521, 0.6901, 0.9521, 0.4858, 0.9747, 0.4858, 0.9747, 0.6901, 0.6636, 0.6455, 0.6636, 0.8576, 0.3318, 0.7249, 0.4798, 0.572, 0.6636, 0.6455, 0.4798, 0.572, 0.5826, 0.4858, 0.6496, 0.5126, 0.9306, 1.389e-08, 0.9532, 0.0, 0.9532, 0.07925, 0.9306, 0.07925, 0.8844, 0.4141, 0.8844, 0.4858, 0.8618, 0.4858, 0.8618, 0.4141, 0.3318, 0.6455, 0.148, 0.572, 0.2508, 0.4858, 0.3178, 0.5126, 0.9532, 0.2043, 0.9759, 0.2043, 0.9759, 0.3285, 0.9532, 0.3285, 0.9521, 0.6901, 0.9747, 0.6901, 0.9747, 0.8143, 0.9521, 0.8143, 0.9532, 0.07925, 0.9532, 0.276, 0.9306, 0.276, 0.9306, 0.07925, 0.9532, 0.3553, 0.9306, 0.3553, 0.9306, 0.276, 0.9532, 0.276, 0.3318, 0.7249, 0.6636, 0.8576, 0.562, 0.8959, 0.3783, 0.8224, 0.0, 0.7249, 0.3318, 0.8576, 0.2303, 0.8959, 0.04648, 0.8224, 0.8496, 0.433, 0.8178, 0.433, 0.8178, 0.4054, 0.8496, 0.4054, 0.9521, 0.7428, 0.9203, 0.7428, 0.9203, 0.7152, 0.9521, 0.7152, 0.9521, 0.7152, 0.9203, 0.7152, 0.9203, 0.6718, 0.9521, 0.6718, 0.9521, 0.6718, 0.9203, 0.6718, 0.9203, 0.6192, 0.9521, 0.6192, 0.9521, 0.6192, 0.9203, 0.6192, 0.9203, 0.5654, 0.9521, 0.5654, 0.9521, 0.5654, 0.9203, 0.5654, 0.9203, 0.5185, 0.9521, 0.5185, 0.9521, 0.5185, 0.9203, 0.5185, 0.9203, 0.4858, 0.9521, 0.4858, 0.8178, 0.4606, 0.7861, 0.4606, 0.7861, 0.433, 0.8178, 0.433, 0.8178, 0.433, 0.7861, 0.433, 0.7861, 0.4054, 0.8178, 0.4054, 0.8886, 0.4858, 0.9203, 0.4858, 0.9203, 0.5185, 0.8886, 0.5185, 0.8886, 0.5185, 0.9203, 0.5185, 0.9203, 0.5654, 0.8886, 0.5654, 0.8886, 0.5654, 0.9203, 0.5654, 0.9203, 0.6192, 0.8886, 0.6192, 0.8886, 0.6192, 0.9203, 0.6192, 0.9203, 0.6718, 0.8886, 0.6718, 0.8886, 0.6718, 0.9203, 0.6718, 0.9203, 0.7152, 0.8886, 0.7152, 0.8727, 0.2706, 0.844, 0.2784, 0.8174, 0.265, 0.7971, 0.2324, 0.7861, 0.1857, 0.7861, 0.1318, 0.7971, 0.07913, 0.8174, 0.03557, 0.844, 0.00778, 0.8727, 0.0, 0.8993, 0.01341, 0.9196, 0.04597, 0.9306, 0.09273, 0.9306, 0.1466, 0.9196, 0.1993, 0.8993, 0.2428, 0.8886, 0.7152, 0.9203, 0.7152, 0.9203, 0.7428, 0.8886, 0.7428, 0.8496, 0.4606, 0.8178, 0.4606, 0.8178, 0.433, 0.8496, 0.433, 0.7215, 0.7642, 0.6949, 0.7508, 0.6746, 0.7183, 0.6636, 0.6715, 0.6636, 0.6177, 0.6746, 0.565, 0.6949, 0.5214, 0.7215, 0.4936, 0.7502, 0.4858, 0.7768, 0.4992, 0.7971, 0.5318, 0.8081, 0.5786, 0.8081, 0.6324, 0.7971, 0.6851, 0.7768, 0.7287, 0.7502, 0.7564, 0.1785, 0.9144, 0.1555, 0.9199, 0.1585, 0.9103, 0.1714, 0.9072, 0.1785, 0.9643, 0.1555, 0.9199, 0.1785, 0.9144, 0.8011, 0.8268, 0.8011, 0.847, 0.7915, 0.8426, 0.7915, 0.8312, 0.1555, 0.9459, 0.1326, 0.9404, 0.1555, 0.8959, 0.2439, 0.9489, 0.2414, 0.914, 0.2613, 0.9185, 0.2613, 0.9426, 0.2715, 0.8959, 0.2816, 0.9426, 0.1356, 0.9499, 0.1485, 0.953, 0.1457, 0.9643, 0.1328, 0.9612, 0.1326, 0.9404, 0.1555, 0.9459, 0.1485, 0.953, 0.1356, 0.9499, 0.2613, 0.9185, 0.2414, 0.914, 0.248, 0.9053, 0.2591, 0.9078, 0.8496, 0.4186, 0.8597, 0.4186, 0.8597, 0.43, 0.8496, 0.43, 0.2591, 0.9078, 0.248, 0.9053, 0.2501, 0.8959, 0.2613, 0.8984, 0.8496, 0.4414, 0.8496, 0.43, 0.8592, 0.43, 0.8592, 0.4414, 0.1714, 0.9072, 0.1585, 0.9103, 0.1558, 0.899, 0.1687, 0.8959, 0.08663, 0.9144, 0.06367, 0.9199, 0.06667, 0.9103, 0.07958, 0.9072, 0.08663, 0.9643, 0.06367, 0.9199, 0.08663, 0.9144, 0.9512, 0.7611, 0.9313, 0.7651, 0.934, 0.7564, 0.9452, 0.7541, 0.08663, 0.9199, 0.1096, 0.9144, 0.1096, 0.9643, 0.2214, 0.8959, 0.2214, 0.9465, 0.2015, 0.9425, 0.9512, 0.7611, 0.9512, 0.8116, 0.9313, 0.7651, 0.1026, 0.9072, 0.08963, 0.9103, 0.08689, 0.899, 0.0998, 0.8959, 0.1096, 0.9144, 0.08663, 0.9199, 0.08963, 0.9103, 0.1026, 0.9072, 0.2015, 0.9425, 0.2214, 0.9465, 0.2155, 0.9534, 0.2042, 0.9511, 0.8496, 0.4186, 0.8496, 0.4054, 0.861, 0.4054, 0.861, 0.4186, 0.2042, 0.9511, 0.2155, 0.9534, 0.2131, 0.9647, 0.2019, 0.9625, 0.9452, 0.7541, 0.934, 0.7564, 0.9317, 0.7451, 0.9429, 0.7428, 0.07958, 0.9072, 0.06667, 0.9103, 0.06392, 0.899, 0.07684, 0.8959, 0.2015, 0.9459, 0.1944, 0.953, 0.1815, 0.9499, 0.1785, 0.9404, 0.2015, 0.8959, 0.2015, 0.9459, 0.1785, 0.9404, 0.8011, 0.8268, 0.7915, 0.8223, 0.7915, 0.8109, 0.8011, 0.8065, 0.1326, 0.9144, 0.1326, 0.9643, 0.1096, 0.9199, 0.9338, 0.8646, 0.9313, 0.8297, 0.9511, 0.8342, 0.302, 0.9426, 0.2816, 0.9426, 0.2918, 0.8959, 0.1126, 0.9103, 0.1098, 0.899, 0.1227, 0.8959, 0.1255, 0.9072, 0.1096, 0.9199, 0.1126, 0.9103, 0.1255, 0.9072, 0.1326, 0.9144, 0.9313, 0.8297, 0.9378, 0.821, 0.949, 0.8235, 0.9511, 0.8342, 0.8479, 0.4852, 0.8479, 0.4738, 0.858, 0.4738, 0.858, 0.4852, 0.9378, 0.821, 0.9399, 0.8116, 0.9511, 0.8141, 0.949, 0.8235, 0.8592, 0.4527, 0.8496, 0.4527, 0.8496, 0.4414, 0.8592, 0.4414, 0.1944, 0.953, 0.1916, 0.9643, 0.1787, 0.9612, 0.1815, 0.9499, 0.9074, 0.4641, 0.9003, 0.4712, 0.8874, 0.4681, 0.8844, 0.4586, 0.9074, 0.4141, 0.9074, 0.4641, 0.8844, 0.4586, 0.7857, 0.9135, 0.7885, 0.9048, 0.7997, 0.9025, 0.8057, 0.9094, 0.9486, 0.8882, 0.9486, 0.9382, 0.9256, 0.8937, 0.2414, 0.9647, 0.2214, 0.9182, 0.2414, 0.9142, 0.7857, 0.9135, 0.8057, 0.9094, 0.8057, 0.96, 0.9286, 0.8842, 0.9259, 0.8729, 0.9388, 0.8698, 0.9415, 0.8811, 0.9256, 0.8937, 0.9286, 0.8842, 0.9415, 0.8811, 0.9486, 0.8882, 0.2214, 0.9182, 0.2242, 0.9095, 0.2354, 0.9073, 0.2414, 0.9142, 0.8479, 0.4606, 0.8594, 0.4606, 0.8594, 0.4738, 0.8479, 0.4738, 0.2242, 0.9095, 0.2219, 0.8982, 0.2331, 0.8959, 0.2354, 0.9073, 0.7885, 0.9048, 0.7862, 0.8935, 0.7974, 0.8912, 0.7997, 0.9025, 0.9003, 0.4712, 0.8976, 0.4825, 0.8847, 0.4794, 0.8874, 0.4681, 0.9203, 0.4413, 0.963, 0.4516, 0.9499, 0.4648, 0.9259, 0.4591, 0.963, 0.3588, 0.963, 0.4516, 0.9203, 0.4413, 0.3383, 0.9335, 0.3383, 0.8959, 0.3558, 0.9042, 0.3558, 0.9253, 0.8714, 0.3229, 0.914, 0.3126, 0.914, 0.4054, 0.7252, 0.8912, 0.7441, 0.9752, 0.7062, 0.9752, 0.7857, 0.8912, 0.7857, 0.9726, 0.7489, 0.8999, 0.9009, 0.2994, 0.8769, 0.3052, 0.8718, 0.2842, 0.8958, 0.2784, 0.914, 0.3126, 0.8714, 0.3229, 0.8769, 0.3052, 0.9009, 0.2994, 0.3201, 0.8959, 0.3201, 0.9335, 0.302, 0.9253, 0.302, 0.9042, 0.8479, 0.4817, 0.8287, 0.4817, 0.8287, 0.4606, 0.8479, 0.4606, 0.4095, 0.8959, 0.4095, 0.9171, 0.3926, 0.9171, 0.3926, 0.8959, 0.7915, 0.7854, 0.7915, 0.7642, 0.8069, 0.7642, 0.8069, 0.7854, 0.9259, 0.4591, 0.9499, 0.4648, 0.9448, 0.4858, 0.9208, 0.4801, 0.8287, 0.3126, 0.7861, 0.3229, 0.7917, 0.3052, 0.8156, 0.2994, 0.8287, 0.4054, 0.7861, 0.3229, 0.8287, 0.3126, 0.9256, 0.9135, 0.8886, 0.9056, 0.9003, 0.8908, 0.9211, 0.8952, 0.7062, 0.857, 0.6636, 0.8467, 0.7062, 0.7642, 0.9522, 0.8143, 0.9891, 0.8957, 0.9521, 0.9036, 0.9256, 0.9135, 0.8887, 0.9948, 0.8886, 0.9056, 0.6691, 0.8645, 0.6931, 0.8702, 0.688, 0.8912, 0.664, 0.8854, 0.6636, 0.8467, 0.7062, 0.857, 0.6931, 0.8702, 0.6691, 0.8645, 0.9521, 0.9036, 0.9891, 0.8957, 0.9846, 0.9139, 0.9637, 0.9184, 0.7861, 0.4851, 0.7861, 0.4606, 0.8074, 0.4606, 0.8074, 0.4851, 0.9637, 0.9184, 0.9846, 0.9139, 0.9891, 0.9349, 0.9683, 0.9394, 0.9211, 0.8952, 0.9003, 0.8908, 0.9048, 0.8698, 0.9256, 0.8742, 0.8156, 0.2994, 0.7917, 0.3052, 0.7865, 0.2842, 0.8105, 0.2784, 0.8886, 0.7873, 0.8941, 0.7696, 0.9181, 0.7638, 0.9313, 0.777, 0.9313, 0.8698, 0.8886, 0.7873, 0.9313, 0.777, 0.3558, 0.8959, 0.3733, 0.9042, 0.3733, 0.9253, 0.3558, 0.9335, 0.7489, 0.8467, 0.7915, 0.7642, 0.7915, 0.857, 0.7005, 0.9773, 0.6636, 0.8994, 0.7005, 0.8912, 0.03682, 0.9773, 0.0, 0.9686, 0.03682, 0.8959, 0.7784, 0.8702, 0.7733, 0.8912, 0.7493, 0.8854, 0.7544, 0.8645, 0.7915, 0.857, 0.7784, 0.8702, 0.7544, 0.8645, 0.7489, 0.8467, 0.3383, 0.9335, 0.3201, 0.9253, 0.3201, 0.9042, 0.3383, 0.8959, 0.3733, 0.9171, 0.3733, 0.8959, 0.3926, 0.8959, 0.3926, 0.9171, 0.4095, 0.8959, 0.4265, 0.8959, 0.4265, 0.9171, 0.4095, 0.9171, 0.8069, 0.8065, 0.7915, 0.8065, 0.7915, 0.7854, 0.8069, 0.7854, 0.8941, 0.7696, 0.889, 0.7486, 0.913, 0.7428, 0.9181, 0.7638, 0.7489, 0.857, 0.7358, 0.8702, 0.7118, 0.8645, 0.7062, 0.8467, 0.7489, 0.7642, 0.7489, 0.857, 0.7062, 0.8467, 0.8719, 0.9564, 0.8674, 0.9746, 0.8466, 0.979, 0.8349, 0.9642, 0.8714, 0.3126, 0.8714, 0.4054, 0.8287, 0.3229, 0.9631, 0.4838, 0.963, 0.3946, 1.0, 0.4025, 0.8719, 0.9564, 0.8349, 0.9642, 0.835, 0.875, 0.8343, 0.3052, 0.8292, 0.2842, 0.8532, 0.2784, 0.8583, 0.2994, 0.8287, 0.3229, 0.8343, 0.3052, 0.8583, 0.2994, 0.8714, 0.3126, 0.963, 0.3946, 0.9747, 0.3798, 0.9955, 0.3843, 1.0, 0.4025, 0.8287, 0.4851, 0.8074, 0.4851, 0.8074, 0.4606, 0.8287, 0.4606, 0.9747, 0.3798, 0.9792, 0.3588, 1.0, 0.3633, 0.9955, 0.3843, 0.8674, 0.9746, 0.8719, 0.9956, 0.8511, 1.0, 0.8466, 0.979, 0.7358, 0.8702, 0.7307, 0.8912, 0.7067, 0.8854, 0.7118, 0.8645])
me_cube_003.materials.append(mat_spikes)
me_cube_003.materials.append(mat_shieldmetal)
me_cube_003.use_remesh_preserve_volume = False
me_cube_003.use_remesh_preserve_attributes = False
me_cube_003.use_mirror_vertex_groups = False
me_cube_003.update()
me_cylinder_004 = bpy.data.meshes.new('Cylinder.004')
me_cylinder_004.from_pydata([(4.712e-08, 0.1201, -0.6308), (4.712e-08, 0.1201, 1.0), (0.02343, 0.1178, -0.6308), (0.02343, 0.1178, 1.0), (0.04595, 0.1109, -0.6308), (0.04595, 0.1109, 1.0), (0.06671, 0.09985, -0.6308), (0.06671, 0.09985, 1.0), (0.08491, 0.08491, -0.6308), (0.08491, 0.08491, 1.0), (0.09984, 0.06671, -0.6308), (0.09984, 0.06671, 1.0), (0.1109, 0.04595, -0.6308), (0.1109, 0.04595, 1.0), (0.1178, 0.02343, -0.6308), (0.1178, 0.02343, 1.0), (0.1201, 2.893e-07, -0.6308), (0.1201, 2.893e-07, 1.0), (0.1178, -0.02343, -0.6308), (0.1178, -0.02343, 1.0), (0.1109, -0.04595, -0.6308), (0.1109, -0.04595, 1.0), (0.09984, -0.06671, -0.6308), (0.09984, -0.06671, 1.0), (0.08491, -0.08491, -0.6308), (0.08491, -0.08491, 1.0), (0.06671, -0.09984, -0.6308), (0.06671, -0.09984, 1.0), (0.04595, -0.1109, -0.6308), (0.04595, -0.1109, 1.0), (0.02343, -0.1178, -0.6308), (0.02343, -0.1178, 1.0), (7.993e-09, -0.1201, -0.6308), (7.993e-09, -0.1201, 1.0), (-0.02343, -0.1178, -0.6308), (-0.02343, -0.1178, 1.0), (-0.04595, -0.1109, -0.6308), (-0.04595, -0.1109, 1.0), (-0.06671, -0.09984, -0.6308), (-0.06671, -0.09984, 1.0), (-0.08491, -0.08491, -0.6308), (-0.08491, -0.08491, 1.0), (-0.09984, -0.06671, -0.6308), (-0.09984, -0.06671, 1.0), (-0.1109, -0.04595, -0.6308), (-0.1109, -0.04595, 1.0), (-0.1178, -0.02343, -0.6308), (-0.1178, -0.02343, 1.0), (-0.1201, 3.962e-07, -0.6308), (-0.1201, 3.962e-07, 1.0), (-0.1178, 0.02343, -0.6308), (-0.1178, 0.02343, 1.0), (-0.1109, 0.04595, -0.6308), (-0.1109, 0.04595, 1.0), (-0.09984, 0.06671, -0.6308), (-0.09984, 0.06671, 1.0), (-0.08491, 0.08491, -0.6308), (-0.08491, 0.08491, 1.0), (-0.06671, 0.09985, -0.6308), (-0.06671, 0.09985, 1.0), (-0.04595, 0.1109, -0.6308), (-0.04595, 0.1109, 1.0), (-0.02343, 0.1178, -0.6308), (-0.02343, 0.1178, 1.0)], [], [(0, 1, 3, 2), (2, 3, 5, 4), (4, 5, 7, 6), (6, 7, 9, 8), (8, 9, 11, 10), (10, 11, 13, 12), (12, 13, 15, 14), (14, 15, 17, 16), (16, 17, 19, 18), (18, 19, 21, 20), (20, 21, 23, 22), (22, 23, 25, 24), (24, 25, 27, 26), (26, 27, 29, 28), (28, 29, 31, 30), (30, 31, 33, 32), (32, 33, 35, 34), (34, 35, 37, 36), (36, 37, 39, 38), (38, 39, 41, 40), (40, 41, 43, 42), (42, 43, 45, 44), (44, 45, 47, 46), (46, 47, 49, 48), (48, 49, 51, 50), (50, 51, 53, 52), (52, 53, 55, 54), (54, 55, 57, 56), (56, 57, 59, 58), (58, 59, 61, 60), (3, 1, 63, 61, 59, 57, 55, 53, 51, 49, 47, 45, 43, 41, 39, 37, 35, 33, 31, 29, 27, 25, 23, 21, 19, 17, 15, 13, 11, 9, 7, 5), (60, 61, 63, 62), (62, 63, 1, 0), (0, 2, 4, 6, 8, 10, 12, 14, 16, 18, 20, 22, 24, 26, 28, 30, 32, 34, 36, 38, 40, 42, 44, 46, 48, 50, 52, 54, 56, 58, 60, 62)])
me_cylinder_004.use_remesh_preserve_volume = False
me_cylinder_004.use_remesh_preserve_attributes = False
me_cylinder_004.use_mirror_vertex_groups = False
me_cylinder_004.update()
me_cylinder_001 = bpy.data.meshes.new('Cylinder.001')
me_cylinder_001.from_pydata([(0.3408, 0.07321, 2.062), (1.477e-07, 0.07321, 6.119), (1.509e-07, 0.07321, 0.9492), (-0.3408, 0.07321, 2.062), (-0.1984, 6.222e-07, 6.119), (-0.3408, -0.0732, 2.062), (-0.1765, 6.264e-07, 0.9492), (0.162, 0.05977, 5.895), (0.1441, 0.05977, 0.9492), (0.162, -0.05977, 5.895), (0.1441, -0.05977, 0.9492), (-0.162, 0.05977, 5.895), (-0.1441, 0.05977, 0.9492), (-0.162, -0.05977, 5.895), (-0.1441, -0.05977, 0.9492), (0.1765, 6.252e-07, 0.9492), (1.463e-07, -0.0732, 0.9492), (1.477e-07, -0.0732, 6.119), (0.3408, -0.0732, 2.062), (0.1984, 6.264e-07, 6.119), (-0.482, 6.251e-07, 2.062), (1.446e-07, 0.1035, 2.062), (0.482, 6.222e-07, 2.062), (1.765e-07, -0.1035, 2.062), (1.477e-07, 6.266e-07, 6.627), (-0.04701, -0.1208, 2.392), (-0.04701, -0.1208, 2.486), (-0.04701, -0.02677, 2.392), (-0.04701, -0.02677, 2.486), (0.04701, -0.1208, 2.392), (0.04701, -0.1208, 2.486), (0.04701, -0.02677, 2.392), (0.04701, -0.02677, 2.486), (-0.04701, -0.1208, 4.181), (-0.04701, -0.02677, 4.181), (0.04701, -0.02677, 4.181), (0.04701, -0.1208, 4.181), (-0.01943, -0.1208, 5.916), (-0.01943, -0.02677, 5.916), (0.01943, -0.02677, 5.916), (0.01943, -0.1208, 5.916), (-0.02505, -0.009066, 1.509), (-0.02505, -0.1031, 1.509), (0.02505, -0.009066, 1.509), (0.02505, -0.1031, 1.509), (-0.07355, -0.07355, -0.7467), (-0.07355, -0.07355, 1.116), (-0.07355, 0.07355, -0.7467), (-0.07355, 0.07355, 1.116), (0.07355, -0.07355, -0.7467), (0.07355, -0.07355, 1.116), (0.07355, 0.07355, -0.7467), (0.07355, 0.07355, 1.116), (2.933e-08, 0.1103, -0.7467), (2.933e-08, 0.1103, 1.116), (2.933e-08, -0.1103, -0.7467), (2.933e-08, -0.1103, 1.116), (-0.1103, 3.278e-07, -0.7467), (-0.1103, 3.278e-07, 1.116), (0.1103, 3.278e-07, -0.7467), (0.1103, 3.278e-07, 1.116), (2.933e-08, 3.278e-07, 1.116), (2.933e-08, 3.278e-07, -0.7467), (3.68e-09, 0.208, -0.897), (0.1801, 0.104, -0.5963), (0.1801, 0.104, -0.897), (0.1801, -0.104, -0.5963), (0.1801, -0.104, -0.897), (-2.824e-08, -0.208, -0.5963), (-2.108e-08, -0.208, -0.897), (3.68e-09, 2.592e-07, -1.047), (-1.45e-08, 2.487e-07, -0.446), (-0.1801, -0.104, -0.5963), (-0.1801, -0.104, -0.897), (-0.1801, 0.104, -0.5963), (-0.1801, 0.104, -0.897), (6.481e-08, 0.208, -0.5963), (-1.219, 5.661e-07, 0.9415), (-0.3086, -0.1221, 0.8364), (-0.3086, 0.1221, 0.8364), (-0.3086, 0.1221, 1.047), (-0.4452, -0.217, 0.7545), (-0.4452, -0.217, 1.128), (-0.4452, 0.217, 0.7545), (-0.4452, 0.217, 1.128), (-0.3086, -0.1221, 1.047), (-0.1233, -0.1221, 1.047), (-0.1233, -0.1221, 0.8364), (-0.1233, 0.1221, 1.047), (-0.1233, 0.1221, 0.8364), (1.219, 5.661e-07, 0.9415), (0.3086, -0.1221, 0.8364), (0.3086, 0.1221, 0.8364), (0.3086, 0.1221, 1.047), (0.4452, -0.217, 0.7545), (0.4452, -0.217, 1.128), (0.4452, 0.217, 0.7545), (0.4452, 0.217, 1.128), (0.3086, -0.1221, 1.047), (0.1233, -0.1221, 1.047), (0.1233, -0.1221, 0.8364), (0.1233, 0.1221, 1.047), (0.1233, 0.1221, 0.8364), (-0.3455, -0.1147, 1.254), (-0.1219, -0.1147, 1.714), (-0.3455, 0.1147, 1.254), (-0.1219, 0.1147, 1.714), (0.3455, -0.1147, 1.254), (0.1219, -0.1147, 1.714), (0.3455, 0.1147, 1.254), (0.1219, 0.1147, 1.714), (-0.1094, 0.05038, 0.8343), (-0.1094, -0.05038, 0.8343), (0.1094, 0.05038, 0.8343), (0.1094, -0.05038, 0.8343), (-0.727, -0.1237, 0.8573), (-0.727, -0.1237, 1.021), (-0.727, 0.1237, 0.8573), (-0.727, 0.1237, 1.021), (0.727, -0.1237, 0.8573), (0.727, -0.1237, 1.021), (0.727, 0.1237, 0.8573), (0.727, 0.1237, 1.021)], [], [(6, 20, 3, 12), (5, 13, 4, 20), (14, 5, 20, 6), (18, 9, 17, 23), (1, 11, 4, 24), (7, 1, 24, 19), (10, 18, 23, 16), (16, 23, 5, 14), (0, 7, 19, 22), (15, 22, 18, 10), (19, 24, 17, 9), (2, 21, 0, 8), (12, 3, 21, 2), (8, 0, 22, 15), (3, 11, 1, 21), (24, 4, 13, 17), (23, 17, 13, 5), (22, 19, 9, 18), (21, 1, 7, 0), (20, 4, 11, 3), (25, 26, 28, 27), (27, 28, 32, 31), (31, 32, 30, 29), (29, 30, 26, 25), (29, 25, 42, 44), (30, 32, 35, 36), (36, 35, 39, 40), (28, 26, 33, 34), (26, 30, 36, 33), (32, 28, 34, 35), (39, 38, 37, 40), (34, 33, 37, 38), (33, 36, 40, 37), (35, 34, 38, 39), (41, 43, 44, 42), (27, 31, 43, 41), (25, 27, 41, 42), (31, 29, 44, 43), (57, 58, 48, 47), (53, 54, 52, 51), (59, 60, 50, 49), (55, 56, 46, 45), (62, 59, 49, 55), (61, 58, 46, 56), (60, 61, 56, 50), (57, 62, 55, 45), (49, 50, 56, 55), (47, 48, 54, 53), (47, 53, 62, 57), (52, 54, 61, 60), (54, 48, 58, 61), (53, 51, 59, 62), (51, 52, 60, 59), (45, 46, 58, 57), (70, 63, 65), (63, 76, 64, 65), (76, 71, 64), (70, 65, 67), (65, 64, 66, 67), (64, 71, 66), (70, 67, 69), (67, 66, 68, 69), (66, 71, 68), (70, 69, 73), (69, 68, 72, 73), (68, 71, 72), (70, 73, 75), (73, 72, 74, 75), (72, 71, 74), (70, 75, 63), (75, 74, 76, 63), (74, 71, 76), (83, 84, 80, 79), (77, 84, 83), (84, 82, 85, 80), (81, 82, 77), (77, 83, 81), (84, 77, 82), (85, 78, 87, 86), (82, 81, 78, 85), (81, 83, 79, 78), (89, 88, 86, 87), (78, 79, 89, 87), (80, 85, 86, 88), (79, 80, 88, 89), (96, 92, 93, 97), (90, 96, 97), (97, 93, 98, 95), (94, 90, 95), (90, 94, 96), (97, 95, 90), (98, 99, 100, 91), (95, 98, 91, 94), (94, 91, 92, 96), (102, 100, 99, 101), (91, 100, 102, 92), (93, 101, 99, 98), (92, 102, 101, 93), (103, 105, 111, 112), (107, 108, 104, 103), (109, 110, 108, 107), (105, 106, 110, 109), (103, 104, 106, 105), (110, 106, 104, 108), (111, 113, 114, 112), (109, 107, 114, 113), (105, 109, 113, 111), (107, 103, 112, 114), (115, 116, 118, 117), (117, 118, 122, 121), (121, 122, 120, 119), (119, 120, 116, 115), (117, 121, 119, 115), (122, 118, 116, 120)])
me_cylinder_001.polygons.foreach_set('material_index', [0, 0, 0, 0, 0, 0, 0, 0, 0, 0, 0, 0, 0, 0, 0, 0, 0, 0, 0, 0, 1, 1, 1, 1, 1, 1, 1, 1, 1, 1, 1, 1, 1, 1, 1, 1, 1, 1, 0, 0, 0, 0, 0, 0, 0, 0, 0, 0, 0, 0, 0, 0, 0, 0, 1, 1, 1, 1, 1, 1, 1, 1, 1, 1, 1, 1, 1, 1, 1, 1, 1, 1, 0, 0, 0, 0, 0, 0, 0, 0, 0, 0, 0, 0, 0, 0, 0, 0, 0, 0, 0, 0, 0, 0, 0, 0, 0, 0, 1, 1, 1, 1, 1, 1, 1, 1, 1, 1, 1, 1, 1, 1, 1, 1])
_uv = me_cylinder_001.uv_layers.new(name='UVMap')
_uv.uv.foreach_set('vector', [0.09571, 0.9952, 0.0, 0.796, 0.05761, 0.7981, 0.1079, 0.9959, 0.7463, 0.8066, 0.7841, 0.1307, 0.8085, 0.09161, 0.8085, 0.8083, 0.632, 0.9996, 0.7463, 0.8066, 0.8085, 0.8083, 0.6481, 1.0, 0.461, 0.7982, 0.6485, 0.1267, 0.7223, 0.08922, 0.6023, 0.8024, 0.32, 0.08946, 0.2456, 0.1268, 0.2383, 0.08664, 0.3366, 0.0, 0.3817, 0.1309, 0.32, 0.08946, 0.3366, 0.0, 0.405, 0.09161, 0.5114, 0.9961, 0.461, 0.7982, 0.6023, 0.8024, 0.5711, 0.9979, 0.5711, 0.9979, 0.6023, 0.8024, 0.7463, 0.8066, 0.632, 0.9996, 0.344, 0.8066, 0.3817, 0.1309, 0.405, 0.09161, 0.405, 0.808, 0.5004, 0.9956, 0.405, 0.7964, 0.461, 0.7982, 0.5114, 0.9961, 0.6425, 0.0867, 0.7404, 0.0, 0.7223, 0.08922, 0.6485, 0.1267, 0.1681, 0.9978, 0.2001, 0.8025, 0.344, 0.8066, 0.229, 0.9995, 0.1079, 0.9959, 0.05761, 0.7981, 0.2001, 0.8025, 0.1681, 0.9978, 0.229, 0.9995, 0.344, 0.8066, 0.405, 0.808, 0.244, 0.9996, 0.05761, 0.7981, 0.2456, 0.1268, 0.32, 0.08946, 0.2001, 0.8025, 0.7404, 0.0, 0.8085, 0.09161, 0.7841, 0.1307, 0.7223, 0.08922, 0.6023, 0.8024, 0.7223, 0.08922, 0.7841, 0.1307, 0.7463, 0.8066, 0.405, 0.7964, 0.6425, 0.0867, 0.6485, 0.1267, 0.461, 0.7982, 0.2001, 0.8025, 0.32, 0.08946, 0.3817, 0.1309, 0.344, 0.8066, 0.0, 0.796, 0.2383, 0.08664, 0.2456, 0.1268, 0.05761, 0.7981, 0.8542, 0.621, 0.8543, 0.6044, 0.894, 0.6045, 0.8938, 0.6211, 0.9394, 0.1555, 0.9394, 0.1721, 0.8998, 0.172, 0.8998, 0.1555, 0.8482, 0.1555, 0.8484, 0.1721, 0.8087, 0.1721, 0.8085, 0.1556, 0.9789, 0.1554, 0.9789, 0.172, 0.9394, 0.172, 0.9394, 0.1554, 0.9789, 0.1554, 0.9394, 0.1554, 0.9479, 0.0, 0.9689, 1.071e-05, 0.8087, 0.1721, 0.8484, 0.1721, 0.8512, 0.4708, 0.8116, 0.4709, 0.8116, 0.4709, 0.8512, 0.4708, 0.8542, 0.7765, 0.8145, 0.7765, 0.894, 0.6045, 0.8543, 0.6044, 0.8572, 0.3056, 0.8969, 0.3057, 0.9394, 0.172, 0.9789, 0.172, 0.9789, 0.4708, 0.9394, 0.4707, 0.8998, 0.172, 0.9394, 0.1721, 0.9394, 0.4707, 0.8998, 0.4707, 0.9953, 0.03313, 0.9789, 0.03313, 0.9789, 0.01657, 0.9953, 0.01657, 0.8969, 0.3057, 0.8572, 0.3056, 0.8602, 0.0, 0.8998, 6.662e-05, 0.9394, 0.4707, 0.9789, 0.4708, 0.9673, 0.7764, 0.951, 0.7764, 0.8998, 0.4707, 0.9394, 0.4707, 0.9278, 0.7762, 0.9114, 0.7762, 0.9789, 0.0, 1.0, 6.563e-10, 1.0, 0.01657, 0.9789, 0.01657, 0.9394, 0.1555, 0.8998, 0.1555, 0.9095, 0.0, 0.9306, 1.403e-05, 0.8542, 0.621, 0.8938, 0.6211, 0.8998, 0.7765, 0.8602, 0.7765, 0.8482, 0.1555, 0.8085, 0.1556, 0.8145, 6.656e-05, 0.8542, 0.0, 0.9785, 0.3168, 0.9785, 0.8591, 0.9569, 0.859, 0.9569, 0.3167, 0.8493, 0.8589, 0.8493, 0.3167, 0.8708, 0.3169, 0.8708, 0.8591, 0.9354, 0.3168, 0.9354, 0.8591, 0.9139, 0.859, 0.9139, 0.3167, 0.8923, 0.8589, 0.8923, 0.3167, 0.9139, 0.3169, 0.9139, 0.8591, 0.6953, 0.2848, 0.7098, 0.2561, 0.7242, 0.2752, 0.7242, 0.2992, 0.6375, 0.2848, 0.6231, 0.3135, 0.6087, 0.2944, 0.6087, 0.2705, 0.652, 0.2561, 0.6375, 0.2848, 0.6087, 0.2705, 0.6279, 0.2561, 0.6809, 0.3135, 0.6953, 0.2848, 0.7242, 0.2992, 0.705, 0.3135, 0.8708, 0.8591, 0.8708, 0.3169, 0.8923, 0.3167, 0.8923, 0.8589, 0.8277, 0.8591, 0.8277, 0.3169, 0.8493, 0.3167, 0.8493, 0.8589, 0.6664, 0.2944, 0.6664, 0.2705, 0.6953, 0.2848, 0.6809, 0.3135, 0.6664, 0.2752, 0.6664, 0.2992, 0.6375, 0.2848, 0.652, 0.2561, 0.6664, 0.2992, 0.6472, 0.3135, 0.6231, 0.3135, 0.6375, 0.2848, 0.6664, 0.2705, 0.6857, 0.2561, 0.7098, 0.2561, 0.6953, 0.2848, 0.9569, 0.3167, 0.9569, 0.859, 0.9354, 0.8591, 0.9354, 0.3168, 1.0, 0.3167, 1.0, 0.859, 0.9785, 0.8591, 0.9785, 0.3168, 0.2974, 0.6377, 0.2447, 0.668, 0.2447, 0.6074, 0.4528, 0.6864, 0.5409, 0.6864, 0.5404, 0.7388, 0.4524, 0.7388, 0.09601, 0.607, 0.1487, 0.6372, 0.09601, 0.6675, 0.2974, 0.6377, 0.2447, 0.6074, 0.2974, 0.5772, 0.6375, 0.6339, 0.6375, 0.7215, 0.5766, 0.7215, 0.5766, 0.6339, 0.09601, 0.6675, 0.1487, 0.6372, 0.1487, 0.6978, 0.2974, 0.6377, 0.2974, 0.5772, 0.3502, 0.6074, 0.4524, 0.7388, 0.3644, 0.7388, 0.3639, 0.6864, 0.452, 0.6864, 0.1487, 0.6978, 0.1487, 0.6372, 0.2015, 0.6675, 0.2974, 0.6377, 0.3502, 0.6074, 0.3502, 0.668, 0.452, 0.6864, 0.3639, 0.6864, 0.3644, 0.6339, 0.4524, 0.6339, 0.2015, 0.6675, 0.1487, 0.6372, 0.2015, 0.607, 0.2974, 0.6377, 0.3502, 0.668, 0.2974, 0.6983, 0.1569, 0.6978, 0.1569, 0.7853, 0.09601, 0.7853, 0.09601, 0.6978, 0.2015, 0.607, 0.1487, 0.6372, 0.1487, 0.5767, 0.2974, 0.6377, 0.2974, 0.6983, 0.2447, 0.668, 0.4524, 0.6339, 0.5404, 0.6339, 0.5409, 0.6864, 0.4528, 0.6864, 0.1487, 0.5767, 0.1487, 0.6372, 0.09601, 0.607, 0.4703, 0.5227, 0.5766, 0.5487, 0.5434, 0.5815, 0.4836, 0.5669, 0.5766, 0.3167, 0.5766, 0.5487, 0.4703, 0.5227, 0.6087, 0.08276, 0.4863, 0.1169, 0.5023, 0.07113, 0.5711, 0.05193, 0.3639, 0.4279, 0.4703, 0.402, 0.4703, 0.6339, 0.1224, 0.5767, 0.0, 0.3769, 0.1224, 0.3427, 0.6087, 0.08276, 0.6087, 0.3167, 0.4863, 0.1169, 0.4371, 0.3691, 0.3773, 0.3837, 0.3643, 0.3313, 0.4241, 0.3167, 0.4703, 0.402, 0.3639, 0.4279, 0.3773, 0.3837, 0.4371, 0.3691, 0.1224, 0.3427, 0.0, 0.3769, 0.01597, 0.3311, 0.08479, 0.3119, 0.3063, 0.7694, 0.2447, 0.7694, 0.2447, 0.6983, 0.3063, 0.6983, 0.08479, 0.3119, 0.01597, 0.3311, 0.001322, 0.2792, 0.07014, 0.26, 0.5711, 0.05193, 0.5023, 0.07113, 0.4876, 0.0192, 0.5564, 0.0, 0.4836, 0.5669, 0.5434, 0.5815, 0.5304, 0.6339, 0.4706, 0.6193, 0.5766, 0.4279, 0.5899, 0.3837, 0.6497, 0.3691, 0.6829, 0.402, 0.6829, 0.6339, 0.5766, 0.4279, 0.6829, 0.402, 0.2447, 0.4939, 0.2071, 0.5248, 0.1383, 0.5056, 0.1224, 0.4598, 0.2447, 0.466, 0.351, 0.26, 0.351, 0.4919, 0.4863, 0.0, 0.4863, 0.234, 0.3639, 0.1998, 0.2447, 0.4939, 0.1224, 0.4598, 0.2447, 0.26, 0.3178, 0.5248, 0.3049, 0.5772, 0.2451, 0.5626, 0.258, 0.5102, 0.351, 0.4919, 0.3178, 0.5248, 0.258, 0.5102, 0.2447, 0.466, 0.4863, 0.234, 0.4487, 0.2648, 0.3799, 0.2456, 0.3639, 0.1998, 0.6381, 0.7215, 0.6381, 0.7925, 0.5766, 0.7925, 0.5766, 0.7215, 0.4487, 0.2648, 0.4341, 0.3167, 0.3653, 0.2975, 0.3799, 0.2456, 0.2071, 0.5248, 0.1925, 0.5767, 0.1237, 0.5575, 0.1383, 0.5056, 0.5899, 0.3837, 0.5769, 0.3313, 0.6367, 0.3167, 0.6497, 0.3691, 0.7429, 0.1226, 0.6758, 0.1226, 0.6946, 0.0, 0.7241, 0.0, 0.0, 0.09202, 0.1178, 0.0, 0.182, 0.03103, 0.182, 0.18, 0.6758, 0.1226, 0.6758, 0.2561, 0.6087, 0.2561, 0.6087, 0.1226, 0.3639, 0.07998, 0.3639, 0.2289, 0.2997, 0.26, 0.182, 0.1679, 0.7429, 0.1226, 0.7429, 0.2561, 0.6758, 0.2561, 0.6758, 0.1226, 0.224, 0.6978, 0.224, 0.7688, 0.1569, 0.7688, 0.1569, 0.6978, 0.2152, 0.6404, 0.2152, 0.5767, 0.2447, 0.5767, 0.2447, 0.6404, 0.6758, 0.1226, 0.6087, 0.1226, 0.6275, 0.0, 0.657, 0.0, 0.3639, 0.07998, 0.182, 0.1679, 0.1904, 0.02785, 0.248, 0.0, 0.0, 0.09202, 0.182, 0.18, 0.06602, 0.26, 0.008394, 0.2321, 0.3063, 0.6983, 0.3543, 0.6983, 0.3543, 0.7703, 0.3063, 0.7703, 0.09601, 1.0, 0.048, 1.0, 0.048, 0.5767, 0.09601, 0.5767, 0.7429, 4.338e-09, 0.7909, 0.0, 0.7909, 0.07203, 0.7429, 0.07203, 0.048, 1.0, 0.0, 1.0, 0.0, 0.5767, 0.048, 0.5767, 0.7553, 0.74, 0.7553, 0.3167, 0.8277, 0.3167, 0.8277, 0.74, 0.7553, 0.3167, 0.7553, 0.74, 0.6829, 0.74, 0.6829, 0.3167])
me_cylinder_001.materials.append(mat_swordbase)
me_cylinder_001.materials.append(mat_swordmetal2)
me_cylinder_001.use_remesh_preserve_volume = False
me_cylinder_001.use_remesh_preserve_attributes = False
me_cylinder_001.use_mirror_vertex_groups = False
me_cylinder_001.update()

# ---- objects
ob_cylinder_007 = bpy.data.objects.new('Cylinder.007', me_cylinder_008)
ob_cube_002 = bpy.data.objects.new('Cube.002', me_cube_003)
ob_cylinder_003 = bpy.data.objects.new('Cylinder.003', me_cylinder_004)
ob_cylinder_001 = bpy.data.objects.new('Cylinder.001', me_cylinder_001)

# ---- transforms, parenting, visibility, modifiers, constraints
ob_cylinder_007.location = (10.0, 0.0, 1.5)
ob_cylinder_007.scale = (0.6524, 0.6524, 0.6524)
ob_cylinder_007.lineart.crease_threshold = 0.0
ob_cube_002.location = (5.5, 0.0, 1.802)
ob_cube_002.lineart.crease_threshold = 0.0
ob_cylinder_003.location = (0.0, 0.0, 0.0)
ob_cylinder_003.hide_viewport = True
ob_cylinder_003.lineart.crease_threshold = 0.0
ob_cylinder_001.location = (0.0, 0.0, 0.0)
ob_cylinder_001.lineart.crease_threshold = 0.0

# ---- collection membership
col_collection_1.objects.link(ob_cylinder_007)
col_collection_1.objects.link(ob_cube_002)
col_collection_1.objects.link(ob_cylinder_003)
col_collection_1.objects.link(ob_cylinder_001)

# ---- scene / render settings (as saved in the file)
scene.frame_start = 1; scene.frame_end = 250; scene.frame_set(1)
scene.render.engine = 'CYCLES'
scene.render.resolution_percentage = 50
scene.render.dither_intensity = 0.0
scene.cycles.use_denoising = False
scene.cycles.samples = 128
scene.cycles.sampling_pattern = 'TABULATED_SOBOL'
scene.cycles.use_adaptive_sampling = False
scene.cycles.use_light_tree = False
scene.cycles.blur_glossy = 0.0
scene.cycles.sample_clamp_indirect = 0.0
scene.view_settings.view_transform = 'Standard'
bpy.context.view_layer.update()

# ---- added for rendering (the .blend has no active camera and no usable light): camera, sun
cam_auto = bpy.data.cameras.new('AutoCamera')
cam_auto.lens = 50.0
cam_auto.sensor_width = 36.0
cam_auto.clip_end = 1000.0
ob_auto_camera = bpy.data.objects.new('AutoCamera', cam_auto)
scene.collection.objects.link(ob_auto_camera)
ob_auto_camera.location = (19.3013, -16.5883, 13.9974)
ob_auto_camera.rotation_euler = (1.09748, -7.21219e-08, 0.694738)
scene.camera = ob_auto_camera
light_auto_sun = bpy.data.lights.new('AutoSun', 'SUN')
light_auto_sun.energy = 3.0
light_auto_sun.angle = 0.0523599
ob_auto_sun = bpy.data.objects.new('AutoSun', light_auto_sun)
scene.collection.objects.link(ob_auto_sun)
ob_auto_sun.rotation_euler = (0.872665, 0.174533, 0.523599)
bpy.context.view_layer.update()
